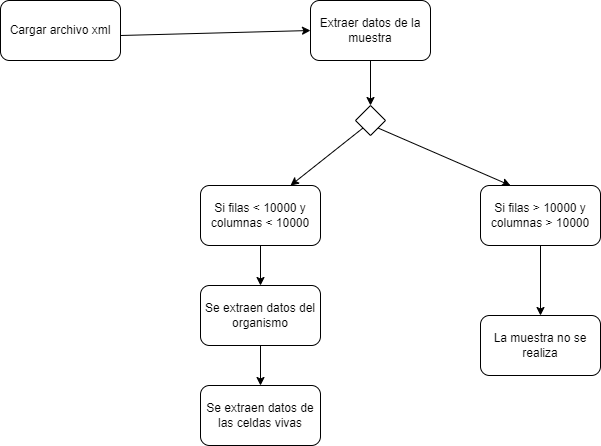

The diagram above was exported from draw.io. Its source (the exported page's mxGraphModel, read from the mxfile embedded in the PNG):
<mxGraphModel dx="880" dy="452" grid="1" gridSize="10" guides="1" tooltips="1" connect="1" arrows="1" fold="1" page="1" pageScale="1" pageWidth="827" pageHeight="1169" background="none" math="0" shadow="0">
  <root>
    <mxCell id="0" />
    <mxCell id="1" parent="0" />
    <mxCell id="h_BgJIyVN87GS7iYItuA-41" value="Cargar archivo xml" style="rounded=1;whiteSpace=wrap;html=1;" vertex="1" parent="1">
      <mxGeometry x="130" y="585" width="120" height="60" as="geometry" />
    </mxCell>
    <mxCell id="h_BgJIyVN87GS7iYItuA-42" value="Extraer datos de la muestra" style="rounded=1;whiteSpace=wrap;html=1;" vertex="1" parent="1">
      <mxGeometry x="440" y="585" width="120" height="60" as="geometry" />
    </mxCell>
    <mxCell id="h_BgJIyVN87GS7iYItuA-43" value="" style="endArrow=classic;html=1;rounded=0;entryX=0;entryY=0.5;entryDx=0;entryDy=0;" edge="1" parent="1" target="h_BgJIyVN87GS7iYItuA-42">
      <mxGeometry width="50" height="50" relative="1" as="geometry">
        <mxPoint x="250" y="620" as="sourcePoint" />
        <mxPoint x="430" y="620" as="targetPoint" />
      </mxGeometry>
    </mxCell>
    <mxCell id="h_BgJIyVN87GS7iYItuA-45" value="" style="rhombus;whiteSpace=wrap;html=1;" vertex="1" parent="1">
      <mxGeometry x="485" y="690" width="30" height="30" as="geometry" />
    </mxCell>
    <mxCell id="h_BgJIyVN87GS7iYItuA-47" value="" style="endArrow=classic;html=1;rounded=0;exitX=0.5;exitY=1;exitDx=0;exitDy=0;" edge="1" parent="1" source="h_BgJIyVN87GS7iYItuA-42">
      <mxGeometry width="50" height="50" relative="1" as="geometry">
        <mxPoint x="530" y="710" as="sourcePoint" />
        <mxPoint x="500" y="690" as="targetPoint" />
      </mxGeometry>
    </mxCell>
    <mxCell id="h_BgJIyVN87GS7iYItuA-48" value="Si filas &amp;lt; 10000 y columnas &amp;lt; 10000" style="rounded=1;whiteSpace=wrap;html=1;" vertex="1" parent="1">
      <mxGeometry x="330" y="770" width="120" height="60" as="geometry" />
    </mxCell>
    <mxCell id="h_BgJIyVN87GS7iYItuA-49" value="" style="endArrow=classic;html=1;rounded=0;exitX=0;exitY=1;exitDx=0;exitDy=0;entryX=0.75;entryY=0;entryDx=0;entryDy=0;" edge="1" parent="1" source="h_BgJIyVN87GS7iYItuA-45" target="h_BgJIyVN87GS7iYItuA-48">
      <mxGeometry width="50" height="50" relative="1" as="geometry">
        <mxPoint x="400" y="730" as="sourcePoint" />
        <mxPoint x="450" y="680" as="targetPoint" />
      </mxGeometry>
    </mxCell>
    <mxCell id="h_BgJIyVN87GS7iYItuA-50" value="Si filas &amp;gt; 10000 y columnas &amp;gt; 10000" style="rounded=1;whiteSpace=wrap;html=1;" vertex="1" parent="1">
      <mxGeometry x="610" y="770" width="120" height="60" as="geometry" />
    </mxCell>
    <mxCell id="h_BgJIyVN87GS7iYItuA-51" value="" style="endArrow=classic;html=1;rounded=0;exitX=1;exitY=1;exitDx=0;exitDy=0;entryX=0.25;entryY=0;entryDx=0;entryDy=0;" edge="1" parent="1" source="h_BgJIyVN87GS7iYItuA-45" target="h_BgJIyVN87GS7iYItuA-50">
      <mxGeometry width="50" height="50" relative="1" as="geometry">
        <mxPoint x="570" y="740" as="sourcePoint" />
        <mxPoint x="620" y="690" as="targetPoint" />
      </mxGeometry>
    </mxCell>
    <mxCell id="h_BgJIyVN87GS7iYItuA-52" value="La muestra no se realiza" style="rounded=1;whiteSpace=wrap;html=1;" vertex="1" parent="1">
      <mxGeometry x="610" y="900" width="120" height="60" as="geometry" />
    </mxCell>
    <mxCell id="h_BgJIyVN87GS7iYItuA-53" value="" style="endArrow=classic;html=1;rounded=0;exitX=0.5;exitY=1;exitDx=0;exitDy=0;entryX=0.5;entryY=0;entryDx=0;entryDy=0;" edge="1" parent="1" source="h_BgJIyVN87GS7iYItuA-50" target="h_BgJIyVN87GS7iYItuA-52">
      <mxGeometry width="50" height="50" relative="1" as="geometry">
        <mxPoint x="510" y="890" as="sourcePoint" />
        <mxPoint x="560" y="840" as="targetPoint" />
      </mxGeometry>
    </mxCell>
    <mxCell id="h_BgJIyVN87GS7iYItuA-54" value="Se extraen datos del organismo" style="rounded=1;whiteSpace=wrap;html=1;" vertex="1" parent="1">
      <mxGeometry x="330" y="870" width="120" height="60" as="geometry" />
    </mxCell>
    <mxCell id="h_BgJIyVN87GS7iYItuA-55" value="Se extraen datos de las celdas vivas" style="rounded=1;whiteSpace=wrap;html=1;" vertex="1" parent="1">
      <mxGeometry x="330" y="970" width="120" height="60" as="geometry" />
    </mxCell>
    <mxCell id="h_BgJIyVN87GS7iYItuA-56" value="" style="endArrow=classic;html=1;rounded=0;exitX=0.5;exitY=1;exitDx=0;exitDy=0;entryX=0.5;entryY=0;entryDx=0;entryDy=0;" edge="1" parent="1" source="h_BgJIyVN87GS7iYItuA-48" target="h_BgJIyVN87GS7iYItuA-54">
      <mxGeometry width="50" height="50" relative="1" as="geometry">
        <mxPoint x="435" y="860" as="sourcePoint" />
        <mxPoint x="485" y="810" as="targetPoint" />
      </mxGeometry>
    </mxCell>
    <mxCell id="h_BgJIyVN87GS7iYItuA-57" value="" style="endArrow=classic;html=1;rounded=0;exitX=0.5;exitY=1;exitDx=0;exitDy=0;entryX=0.5;entryY=0;entryDx=0;entryDy=0;" edge="1" parent="1" source="h_BgJIyVN87GS7iYItuA-54" target="h_BgJIyVN87GS7iYItuA-55">
      <mxGeometry width="50" height="50" relative="1" as="geometry">
        <mxPoint x="460" y="960" as="sourcePoint" />
        <mxPoint x="510" y="910" as="targetPoint" />
      </mxGeometry>
    </mxCell>
  </root>
</mxGraphModel>